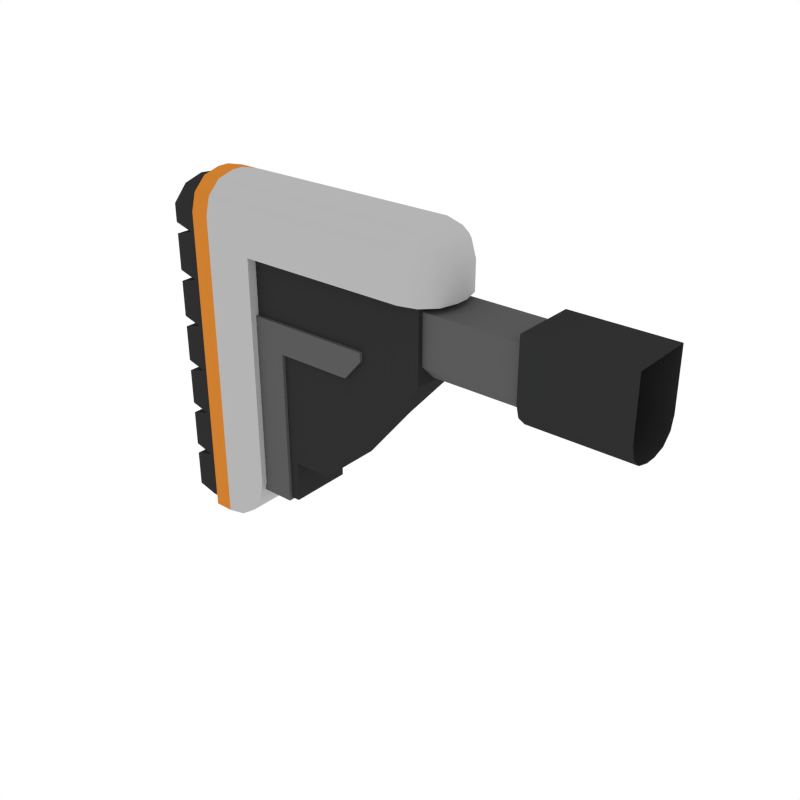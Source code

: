# Source: Stock_SMG_1.blend  (saved by Blender 2.79.0; exported with 4.5.12 LTS)
import bpy
from mathutils import Matrix  # noqa: F401  (used for matrix-valued properties, if any)

bpy.ops.wm.read_factory_settings(use_empty=True)
scene = bpy.context.scene
scene.name = 'Scene'

# ---- collections
col_collection_1 = bpy.data.collections.new('Collection 1'); scene.collection.children.link(col_collection_1)

# ---- materials (node trees are filled in below, after node groups)
mat_black = bpy.data.materials.new('Black')
mat_black.alpha_threshold = 0.0
mat_black.diffuse_color = (0.0291, 0.0291, 0.0291, 1.0)
mat_black.roughness = 0.5
mat_grey = bpy.data.materials.new('Grey')
mat_grey.alpha_threshold = 0.0
mat_grey.diffuse_color = (0.1025, 0.1025, 0.1025, 1.0)
mat_grey.roughness = 0.5
mat_white = bpy.data.materials.new('White')
mat_white.alpha_threshold = 0.0
mat_white.diffuse_color = (0.4575, 0.4575, 0.4575, 1.0)
mat_white.roughness = 0.5
mat_main = bpy.data.materials.new('Main')
mat_main.alpha_threshold = 0.0
mat_main.diffuse_color = (0.6152, 0.2113, 0.02862, 1.0)
mat_main.roughness = 0.5

# ---- node groups
ng_auto_smooth = bpy.data.node_groups.new('Auto Smooth', 'GeometryNodeTree')
_s = ng_auto_smooth.interface.new_socket(name='Geometry', in_out='OUTPUT', socket_type='NodeSocketGeometry')
_s = ng_auto_smooth.interface.new_socket(name='Geometry', in_out='INPUT', socket_type='NodeSocketGeometry')
_s = ng_auto_smooth.interface.new_socket(name='Angle', in_out='INPUT', socket_type='NodeSocketFloat')
_s.subtype = 'ANGLE'
_s.min_value = 0.0
_s.max_value = 3.142
ng_auto_smooth.is_modifier = True
_N = ng_auto_smooth.nodes; _L = ng_auto_smooth.links
n0 = _N.new('NodeGroupOutput'); n0.name = 'Group Output'; n0.location = (480, -100)
n1 = _N.new('NodeGroupInput'); n1.name = 'Group Input'; n1.location = (-420, -300)
n2 = _N.new('NodeGroupInput'); n2.name = 'Group Input.001'; n2.location = (-60, -100)
n3 = _N.new('GeometryNodeSetShadeSmooth'); n3.name = 'Set Shade Smooth'; n3.location = (120, -100)
n3.domain = 'EDGE'
n4 = _N.new('GeometryNodeSetShadeSmooth'); n4.name = 'Set Shade Smooth.001'; n4.location = (300, -100)
n5 = _N.new('GeometryNodeInputMeshEdgeAngle'); n5.name = 'Edge Angle'; n5.location = (-420, -220)
n6 = _N.new('GeometryNodeInputEdgeSmooth'); n6.name = 'Is Edge Smooth'; n6.location = (-60, -160)
n7 = _N.new('GeometryNodeInputShadeSmooth'); n7.name = 'Is Face Smooth'; n7.location = (-240, -340)
n8 = _N.new('FunctionNodeBooleanMath'); n8.name = 'Boolean Math'; n8.location = (-60, -220)
n9 = _N.new('FunctionNodeCompare'); n9.name = 'Compare'; n9.location = (-240, -180)
n9.operation = 'LESS_EQUAL'
_L.new(n5.outputs[0], n9.inputs[0])
_L.new(n4.outputs[0], n0.inputs[0])
_L.new(n1.outputs[1], n9.inputs[1])
_L.new(n9.outputs[0], n8.inputs[0])
_L.new(n7.outputs[0], n8.inputs[1])
_L.new(n2.outputs[0], n3.inputs[0])
_L.new(n6.outputs[0], n3.inputs[1])
_L.new(n3.outputs[0], n4.inputs[0])
_L.new(n8.outputs[0], n3.inputs[2])
n0.is_active_output = True

# ---- material node trees

# ---- world
world_world = bpy.data.worlds.new('World'); scene.world = world_world
world_world.color = (1.0, 1.0, 1.0)
world_world.use_sun_shadow = False
world_world.sun_shadow_jitter_overblur = 0.0
world_world.cycles.sampling_method = 'NONE'
world_world.cycles.sample_map_resolution = 256

# ---- meshes
me_cube_011 = bpy.data.meshes.new('Cube.011')
me_cube_011.from_pydata([(-0.5383, -0.0485, -0.2902), (-0.5383, -0.0485, 0.04739), (-0.4554, -0.0485, 0.04739), (-0.4554, -0.0485, -0.2301), (-0.5155, -0.0485, -0.2902), (-0.46, -0.0485, -0.2531), (-0.473, -0.0485, -0.2726), (-0.4925, -0.0485, -0.2857), (-0.4668, -0.03748, 0.06074), (-0.4668, -0.03748, -0.1888), (-0.3041, -0.03748, 0.06074), (-0.3608, -0.03748, -0.1888), (-0.4668, -0.03748, -0.1196), (-0.3041, -0.03748, -0.1196), (-0.2328, -0.03748, 0.06074), (-0.2328, -0.03748, -0.03922), (-0.4753, -0.04146, -0.02031), (-0.3053, -0.04146, -0.02031), (-0.4753, -0.04146, -0.05547), (-0.4176, -0.04146, -0.02031), (-0.4176, -0.04146, -0.05547), (-0.4753, -0.04146, -0.2408), (-0.4176, -0.04146, -0.2408), (-0.2499, -0.03135, 0.04009), (-0.03219, -0.03135, 0.04009), (-0.2499, -0.03135, -0.01764), (-0.2499, -0.01345, -0.03555), (-0.03219, -0.01345, -0.03555), (-0.03219, -0.03135, -0.01764), (-0.1177, -0.03748, 0.05209), (-0.1177, -0.03748, -0.01118), (0.002099, -0.03748, 0.05209), (0.002099, -0.03748, -0.01118), (-0.1177, -0.03748, -0.01831), (-0.1177, -0.006581, -0.0492), (-0.1177, -0.03334, -0.03376), (-0.1177, -0.02203, -0.04506), (0.002099, -0.006581, -0.0492), (0.002099, -0.03748, -0.01831), (0.002099, -0.02203, -0.04506), (0.002099, -0.03334, -0.03376), (-0.3267, -0.04146, -0.05547), (-0.3053, -0.04146, -0.03031), (-0.4071, -0.03748, -0.1888), (-0.4071, -0.03748, 0.06074), (-0.4071, -0.03748, -0.1196), (-0.4668, -0.03748, -0.2377), (-0.4071, -0.03748, -0.2377), (-0.5155, -0.0485, 0.04739), (-0.5383, -0.0485, 0.08135), (-0.5383, -0.007087, 0.1228), (-0.5383, -0.04295, 0.1021), (-0.5383, -0.02779, 0.1172), (-0.4554, -0.0485, 0.08135), (-0.4554, -0.007087, 0.1228), (-0.4554, -0.04295, 0.1021), (-0.4554, -0.02779, 0.1172), (-0.2094, -0.007087, 0.04739), (-0.2508, -0.0485, 0.04739), (-0.215, -0.02779, 0.04739), (-0.2301, -0.04295, 0.04739), (-0.2094, -0.007087, 0.08135), (-0.2508, -0.007087, 0.1228), (-0.2508, -0.0485, 0.08135), (-0.215, -0.007087, 0.102), (-0.215, -0.02777, 0.08135), (-0.2203, -0.02689, 0.1012), (-0.2508, -0.02777, 0.1172), (-0.2302, -0.007087, 0.1172), (-0.231, -0.02689, 0.1119), (-0.2302, -0.04297, 0.08135), (-0.2508, -0.04297, 0.102), (-0.231, -0.03759, 0.1012), (-0.5155, -0.007087, 0.1228), (-0.5155, -0.0485, 0.08135), (-0.5155, -0.02779, 0.1172), (-0.5155, -0.04295, 0.1021), (-0.5383, 0.0485, -0.2902), (-0.5383, 0.0485, 0.04739), (-0.4554, 0.0485, 0.04739), (-0.4554, 0.0485, -0.2301), (-0.5155, 0.0485, -0.2902), (-0.46, 0.0485, -0.2531), (-0.473, 0.0485, -0.2726), (-0.4925, 0.0485, -0.2857), (-0.5383, 9.688e-09, 0.1228), (-0.5383, 9.688e-09, -0.2902), (-0.4554, 9.688e-09, 0.1228), (-0.4554, 9.688e-09, 0.04739), (-0.5383, 9.688e-09, 0.04739), (-0.2094, 9.688e-09, 0.04739), (-0.5155, 9.688e-09, -0.2902), (-0.4925, 9.688e-09, -0.2857), (-0.473, 9.688e-09, -0.2726), (-0.46, 9.688e-09, -0.2531), (-0.4554, 9.688e-09, -0.2301), (-0.4668, 0.03748, 0.06074), (-0.4668, 0.03748, -0.1888), (-0.4668, 9.688e-09, 0.06074), (-0.4668, 9.688e-09, -0.1888), (-0.3041, 9.688e-09, 0.06074), (-0.3041, 0.03748, 0.06074), (-0.3608, 0.03748, -0.1888), (-0.3608, 9.688e-09, -0.1888), (-0.4668, 0.03748, -0.1196), (-0.4668, 9.688e-09, -0.1196), (-0.3041, 0.03748, -0.1196), (-0.3041, 9.688e-09, -0.1196), (-0.2328, 9.688e-09, 0.06074), (-0.2328, 0.03748, 0.06074), (-0.2328, 9.688e-09, -0.03922), (-0.2328, 0.03748, -0.03922), (-0.4753, 9.688e-09, -0.02031), (-0.4753, 0.04146, -0.02031), (-0.3053, 9.688e-09, -0.02031), (-0.3053, 0.04146, -0.02031), (-0.4753, 9.688e-09, -0.05547), (-0.4753, 0.04146, -0.05547), (-0.4071, 9.688e-09, 0.06074), (-0.4071, 9.688e-09, -0.1888), (-0.4176, 9.688e-09, -0.02031), (-0.4176, 0.04146, -0.02031), (-0.4176, 9.688e-09, -0.05547), (-0.4176, 0.04146, -0.05547), (-0.4753, 9.688e-09, -0.2408), (-0.4753, 0.04146, -0.2408), (-0.4176, 0.04146, -0.2408), (-0.4176, 9.688e-09, -0.2408), (-0.2499, 9.688e-09, 0.04009), (-0.2499, 0.03135, 0.04009), (-0.2499, 9.688e-09, -0.03555), (-0.03219, 9.688e-09, 0.04009), (-0.03219, 0.03135, 0.04009), (-0.03219, 9.688e-09, -0.03555), (-0.2499, 0.03135, -0.01764), (-0.2499, 0.01345, -0.03555), (-0.03219, 0.01345, -0.03555), (-0.03219, 0.03135, -0.01764), (-0.1177, 0.03748, 0.05209), (-0.1177, 9.688e-09, 0.05209), (-0.1177, 9.688e-09, -0.01118), (-0.1177, 0.03748, -0.01118), (0.002099, 0.03748, 0.05209), (0.002099, 9.688e-09, 0.05209), (0.002099, 0.03748, -0.01118), (-0.1177, 9.688e-09, -0.0492), (0.002099, 9.688e-09, -0.0492), (-0.1177, 0.03748, -0.01831), (-0.1177, 0.006581, -0.0492), (-0.1177, 0.03334, -0.03376), (-0.1177, 0.02203, -0.04506), (0.002099, 0.006581, -0.0492), (0.002099, 0.03748, -0.01831), (0.002099, 0.02203, -0.04506), (0.002099, 0.03334, -0.03376), (-0.3053, 9.688e-09, -0.03031), (-0.3267, 9.688e-09, -0.05547), (-0.3267, 0.04146, -0.05547), (-0.3053, 0.04146, -0.03031), (-0.4071, 0.03748, -0.1888), (-0.4071, 0.03748, 0.06074), (-0.4071, 0.03748, -0.1196), (-0.4668, 0.03748, -0.2377), (-0.4668, 9.688e-09, -0.2377), (-0.4071, 0.03748, -0.2377), (-0.4071, 9.688e-09, -0.2377), (-0.5155, 0.0485, 0.04739), (-0.5155, 9.688e-09, 0.1228), (-0.5383, 0.0485, 0.08135), (-0.5383, 0.007088, 0.1228), (-0.5383, 0.04295, 0.1021), (-0.5383, 0.02779, 0.1172), (-0.4554, 0.0485, 0.08135), (-0.4554, 0.007088, 0.1228), (-0.4554, 0.04295, 0.1021), (-0.4554, 0.02779, 0.1172), (-0.2094, 0.007088, 0.04739), (-0.2508, 0.0485, 0.04739), (-0.215, 0.02779, 0.04739), (-0.2301, 0.04295, 0.04739), (-0.2094, 0.007088, 0.08135), (-0.2508, 0.007088, 0.1228), (-0.2508, 0.0485, 0.08135), (-0.215, 0.007088, 0.102), (-0.215, 0.02777, 0.08135), (-0.2203, 0.02689, 0.1012), (-0.2508, 0.02777, 0.1172), (-0.2302, 0.007088, 0.1172), (-0.231, 0.02689, 0.1119), (-0.2302, 0.04297, 0.08135), (-0.2508, 0.04297, 0.102), (-0.231, 0.03759, 0.1012), (-0.2508, 9.688e-09, 0.1228), (-0.2094, 9.688e-09, 0.08135), (-0.2301, 9.688e-09, 0.1172), (-0.215, 9.688e-09, 0.1021), (-0.5155, 0.007088, 0.1228), (-0.5155, 0.0485, 0.08135), (-0.5155, 0.02779, 0.1172), (-0.5155, 0.04295, 0.1021), (-0.5143, -0.04091, -0.2851), (-0.5143, 0.04091, -0.2851), (-0.5527, -0.04091, -0.2851), (-0.5527, 0.04091, -0.2851), (-0.5143, -0.04091, -0.2287), (-0.5143, -0.04091, -0.1723), (-0.5143, -0.04091, -0.1159), (-0.5143, -0.04091, -0.05944), (-0.5143, -0.04091, -0.003015), (-0.5143, -0.04091, 0.05341), (-0.5143, 0.04091, 0.05341), (-0.5143, 0.04091, -0.003015), (-0.5143, 0.04091, -0.05944), (-0.5143, 0.04091, -0.1159), (-0.5143, 0.04091, -0.1723), (-0.5143, 0.04091, -0.2287), (-0.5527, -0.04091, -0.2287), (-0.5527, -0.04091, -0.1723), (-0.5527, -0.04091, -0.1159), (-0.5527, -0.04091, -0.05944), (-0.5527, -0.04091, -0.003015), (-0.5527, -0.04091, 0.05341), (-0.5527, 0.04091, 0.05341), (-0.5527, 0.04091, -0.003015), (-0.5527, 0.04091, -0.05944), (-0.5527, 0.04091, -0.1159), (-0.5527, 0.04091, -0.1723), (-0.5527, 0.04091, -0.2287), (-0.5761, -0.04091, -0.2785), (-0.5761, -0.04091, -0.2353), (-0.5761, 0.04091, -0.2353), (-0.5761, 0.04091, -0.2785), (-0.5761, -0.04091, -0.2221), (-0.5761, -0.04091, -0.1789), (-0.5761, 0.04091, -0.1789), (-0.5761, 0.04091, -0.2221), (-0.5761, -0.04091, -0.1657), (-0.5761, -0.04091, -0.1225), (-0.5761, 0.04091, -0.1225), (-0.5761, 0.04091, -0.1657), (-0.5761, -0.04091, -0.1093), (-0.5761, -0.04091, -0.06604), (-0.5761, 0.04091, -0.06604), (-0.5761, 0.04091, -0.1093), (-0.5761, -0.04091, -0.05284), (-0.5761, -0.04091, -0.009613), (-0.5761, 0.04091, -0.009613), (-0.5761, 0.04091, -0.05284), (-0.5761, -0.04091, 0.003583), (-0.5761, -0.04091, 0.04681), (-0.5761, 0.04091, 0.04681), (-0.5761, 0.04091, 0.003583), (-0.5761, -0.04091, 0.06001), (-0.5761, 0.04091, 0.06001), (-0.5143, -0.02364, 0.1074), (-0.5143, -0.04091, 0.08831), (-0.5143, 0.04091, 0.08831), (-0.5143, 0.02364, 0.1074), (-0.5527, -0.02364, 0.1074), (-0.5527, -0.04091, 0.08831), (-0.5527, 0.04091, 0.08831), (-0.5527, 0.02364, 0.1074), (-0.5761, -0.04091, 0.08171), (-0.5761, -0.02364, 0.1008), (-0.5761, 0.02364, 0.1008), (-0.5761, 0.04091, 0.08171), (-0.5143, 1.587e-08, 0.1142), (-0.5527, 1.793e-08, 0.1142), (-0.5761, 1.793e-08, 0.1076)], [], [(88, 2, 3, 95), (2, 58, 63, 53), (54, 62, 192, 87), (53, 74, 48, 2), (91, 92, 7, 4), (92, 93, 6, 7), (93, 94, 5, 6), (94, 95, 3, 5), (91, 4, 0, 86), (3, 2, 48, 4, 7, 6, 5), (88, 90, 57, 59, 60, 58, 2), (167, 73, 54, 87), (48, 74, 49, 1), (1, 89, 86, 0), (105, 99, 9, 12), (107, 13, 11, 103), (45, 13, 10, 44), (119, 103, 11, 43), (44, 10, 100, 118), (43, 11, 13, 45), (10, 14, 108, 100), (98, 105, 12, 8), (108, 14, 15, 110), (13, 15, 14, 10), (107, 110, 15, 13), (19, 17, 114, 120), (17, 19, 20, 41, 42), (16, 112, 116, 18), (19, 16, 18, 20), (20, 122, 156, 41), (9, 43, 45, 12), (18, 21, 22, 20), (16, 19, 120, 112), (21, 124, 127, 22), (20, 22, 127, 122), (116, 124, 21, 18), (130, 133, 27, 26), (128, 130, 26, 25, 23), (23, 24, 131, 128), (25, 26, 27, 28), (25, 28, 24, 23), (31, 29, 30, 32), (29, 139, 140, 30), (139, 29, 31, 143), (32, 30, 33, 38), (30, 140, 145, 34, 36, 35, 33), (33, 35, 40, 38), (35, 36, 39, 40), (36, 34, 37, 39), (145, 146, 37, 34), (155, 42, 41, 156), (114, 17, 42, 155), (8, 44, 118, 98), (43, 9, 46, 47), (12, 45, 44, 8), (163, 165, 47, 46), (9, 99, 163, 46), (119, 43, 47, 165), (4, 48, 1, 0), (85, 50, 73, 167), (61, 57, 90, 193), (61, 64, 66, 65), (64, 68, 69, 66), (62, 67, 69, 68), (67, 71, 72, 69), (63, 70, 72, 71), (70, 65, 66, 72), (66, 69, 72), (74, 53, 55, 76), (76, 55, 56, 75), (75, 56, 54, 73), (57, 61, 65, 59), (59, 65, 70, 60), (60, 70, 63, 58), (62, 54, 56, 67), (67, 56, 55, 71), (71, 55, 53, 63), (61, 193, 195, 64), (64, 195, 194, 68), (68, 194, 192, 62), (49, 74, 76, 51), (51, 76, 75, 52), (52, 75, 73, 50), (49, 51, 52, 50, 85, 89, 1), (88, 95, 80, 79), (79, 172, 182, 177), (173, 87, 192, 181), (172, 79, 166, 197), (91, 81, 84, 92), (92, 84, 83, 93), (93, 83, 82, 94), (94, 82, 80, 95), (91, 86, 77, 81), (80, 82, 83, 84, 81, 166, 79), (88, 79, 177, 179, 178, 176, 90), (167, 87, 173, 196), (166, 78, 168, 197), (78, 77, 86, 89), (105, 104, 97, 99), (107, 103, 102, 106), (161, 160, 101, 106), (119, 159, 102, 103), (160, 118, 100, 101), (159, 161, 106, 102), (101, 100, 108, 109), (98, 96, 104, 105), (108, 110, 111, 109), (106, 101, 109, 111), (107, 106, 111, 110), (121, 120, 114, 115), (115, 158, 157, 123, 121), (113, 117, 116, 112), (121, 123, 117, 113), (123, 157, 156, 122), (97, 104, 161, 159), (117, 123, 126, 125), (113, 112, 120, 121), (125, 126, 127, 124), (123, 122, 127, 126), (116, 117, 125, 124), (130, 135, 136, 133), (128, 129, 134, 135, 130), (129, 128, 131, 132), (134, 137, 136, 135), (134, 129, 132, 137), (142, 144, 141, 138), (138, 141, 140, 139), (139, 143, 142, 138), (144, 152, 147, 141), (141, 147, 149, 150, 148, 145, 140), (147, 152, 154, 149), (149, 154, 153, 150), (150, 153, 151, 148), (145, 148, 151, 146), (155, 156, 157, 158), (114, 155, 158, 115), (96, 98, 118, 160), (159, 164, 162, 97), (104, 96, 160, 161), (163, 162, 164, 165), (97, 162, 163, 99), (119, 165, 164, 159), (81, 77, 78, 166), (85, 167, 196, 169), (180, 193, 90, 176), (180, 184, 185, 183), (183, 185, 188, 187), (181, 187, 188, 186), (186, 188, 191, 190), (182, 190, 191, 189), (189, 191, 185, 184), (185, 191, 188), (197, 199, 174, 172), (199, 198, 175, 174), (198, 196, 173, 175), (176, 178, 184, 180), (178, 179, 189, 184), (179, 177, 182, 189), (181, 186, 175, 173), (186, 190, 174, 175), (190, 182, 172, 174), (180, 183, 195, 193), (183, 187, 194, 195), (187, 181, 192, 194), (168, 170, 199, 197), (170, 171, 198, 199), (171, 169, 196, 198), (168, 78, 89, 85, 169, 171, 170), (215, 201, 203, 227), (201, 200, 202, 203), (200, 204, 216, 202), (204, 205, 217, 216), (205, 206, 218, 217), (206, 207, 219, 218), (207, 208, 220, 219), (208, 209, 221, 220), (267, 266, 257, 261), (259, 262, 252, 221), (210, 211, 223, 222), (211, 212, 224, 223), (212, 213, 225, 224), (213, 214, 226, 225), (214, 215, 227, 226), (200, 201, 215, 204), (204, 215, 214, 205), (205, 214, 213, 206), (206, 213, 212, 207), (207, 212, 211, 208), (208, 211, 210, 209), (209, 255, 259, 221), (256, 210, 222, 260), (228, 229, 230, 231), (216, 229, 228, 202), (227, 230, 229, 216), (203, 231, 230, 227), (202, 228, 231, 203), (232, 233, 234, 235), (217, 233, 232, 216), (226, 234, 233, 217), (227, 235, 234, 226), (216, 232, 235, 227), (236, 237, 238, 239), (218, 237, 236, 217), (225, 238, 237, 218), (226, 239, 238, 225), (217, 236, 239, 226), (240, 241, 242, 243), (219, 241, 240, 218), (224, 242, 241, 219), (225, 243, 242, 224), (218, 240, 243, 225), (244, 245, 246, 247), (220, 245, 244, 219), (223, 246, 245, 220), (224, 247, 246, 223), (219, 244, 247, 224), (248, 249, 250, 251), (221, 249, 248, 220), (222, 250, 249, 221), (223, 251, 250, 222), (220, 248, 251, 223), (267, 268, 263, 258), (222, 253, 265, 260), (252, 262, 263, 268, 264, 265, 253), (221, 252, 253, 222), (254, 258, 259, 255), (256, 260, 261, 257), (258, 263, 262, 259), (260, 265, 264, 261), (209, 210, 256, 257, 266, 254, 255), (261, 264, 268, 267), (258, 254, 266, 267)])
me_cube_011.polygons.foreach_set('use_smooth', [1, 1, 1, 1, 1, 1, 1, 1, 1, 1, 1, 1, 1, 1, 1, 1, 1, 1, 1, 1, 1, 1, 1, 1, 1, 1, 1, 1, 1, 1, 1, 1, 1, 1, 1, 1, 1, 1, 1, 1, 1, 1, 1, 1, 1, 1, 1, 1, 1, 1, 1, 1, 1, 1, 1, 1, 1, 1, 1, 1, 1, 1, 1, 1, 1, 1, 1, 1, 1, 1, 1, 1, 1, 1, 1, 1, 1, 1, 1, 1, 1, 1, 1, 1, 1, 1, 1, 1, 1, 1, 1, 1, 1, 1, 1, 1, 1, 1, 1, 1, 1, 1, 1, 1, 1, 1, 1, 1, 1, 1, 1, 1, 1, 1, 1, 1, 1, 1, 1, 1, 1, 1, 1, 1, 1, 1, 1, 1, 1, 1, 1, 1, 1, 1, 1, 1, 1, 1, 1, 1, 1, 1, 1, 1, 1, 1, 1, 1, 1, 1, 1, 1, 1, 1, 1, 1, 1, 1, 1, 1, 1, 1, 1, 1, 1, 1, 1, 1, 0, 0, 0, 0, 0, 0, 0, 0, 0, 0, 0, 0, 0, 0, 0, 0, 0, 0, 0, 0, 0, 0, 0, 0, 0, 0, 0, 0, 0, 0, 0, 0, 0, 0, 0, 0, 0, 0, 0, 0, 0, 0, 0, 0, 0, 0, 0, 0, 0, 0, 0, 0, 0, 0, 0, 0, 0, 0, 0, 0, 0, 0, 0, 0])
me_cube_011.polygons.foreach_set('material_index', [2, 2, 2, 2, 2, 2, 2, 2, 3, 2, 2, 2, 3, 3, 0, 0, 0, 0, 0, 0, 0, 0, 0, 0, 0, 1, 1, 1, 1, 1, 0, 1, 1, 1, 1, 1, 1, 1, 1, 1, 1, 0, 0, 0, 0, 0, 0, 0, 0, 0, 1, 1, 0, 0, 0, 0, 0, 0, 3, 3, 2, 2, 2, 2, 2, 2, 2, 2, 2, 2, 2, 2, 2, 2, 2, 2, 2, 2, 2, 2, 3, 3, 3, 3, 2, 2, 2, 2, 2, 2, 2, 2, 3, 2, 2, 2, 3, 3, 0, 0, 0, 0, 0, 0, 0, 0, 0, 0, 0, 1, 1, 1, 1, 1, 0, 1, 1, 1, 1, 1, 1, 1, 1, 1, 1, 0, 0, 0, 0, 0, 0, 0, 0, 0, 1, 1, 0, 0, 0, 0, 0, 0, 3, 3, 2, 2, 2, 2, 2, 2, 2, 2, 2, 2, 2, 2, 2, 2, 2, 2, 2, 2, 2, 2, 3, 3, 3, 3, 0, 0, 0, 0, 0, 0, 0, 0, 0, 0, 0, 0, 0, 0, 0, 0, 0, 0, 0, 0, 0, 0, 0, 0, 0, 0, 0, 0, 0, 0, 0, 0, 0, 0, 0, 0, 0, 0, 0, 0, 0, 0, 0, 0, 0, 0, 0, 0, 0, 0, 0, 0, 0, 0, 0, 0, 0, 0, 0, 0, 0, 0, 0, 0])
me_cube_011.materials.append(mat_black)
me_cube_011.materials.append(mat_grey)
me_cube_011.materials.append(mat_white)
me_cube_011.materials.append(mat_main)
me_cube_011.use_remesh_preserve_volume = False
me_cube_011.use_remesh_preserve_attributes = False
me_cube_011.use_mirror_vertex_groups = False
me_cube_011.update()

# ---- objects
ob_stock_smg_1 = bpy.data.objects.new('Stock_SMG_1', me_cube_011)

# ---- transforms, parenting, visibility, modifiers, constraints
ob_stock_smg_1.location = (0.0, 0.0, 0.0)
ob_stock_smg_1.lineart.crease_threshold = 0.0
_m = ob_stock_smg_1.modifiers.new('Auto Smooth', 'NODES')
_m.node_group = ng_auto_smooth
_gi = [s.identifier for s in ng_auto_smooth.interface.items_tree if s.item_type == 'SOCKET' and s.in_out == 'INPUT']
_m[_gi[1]] = 0.5568  # Angle

# ---- collection membership
col_collection_1.objects.link(ob_stock_smg_1)

# ---- scene / render settings (as saved in the file)
scene.frame_start = 1; scene.frame_end = 250; scene.frame_set(0)
scene.render.engine = 'CYCLES'
scene.render.resolution_x = 1000
scene.render.resolution_y = 1000
scene.render.dither_intensity = 0.0
scene.cycles.samples = 200
scene.cycles.sampling_pattern = 'TABULATED_SOBOL'
scene.cycles.light_sampling_threshold = 0.0
scene.cycles.use_adaptive_sampling = False
scene.cycles.use_light_tree = False
scene.cycles.caustics_reflective = False
scene.cycles.caustics_refractive = False
scene.cycles.blur_glossy = 0.0
scene.cycles.max_bounces = 2
scene.cycles.pixel_filter_type = 'GAUSSIAN'
scene.cycles.sample_clamp_indirect = 0.0
scene.view_settings.view_transform = 'Standard'
bpy.context.view_layer.update()

# ---- added for rendering (the .blend has no active camera): camera
cam_auto = bpy.data.cameras.new('AutoCamera')
cam_auto.lens = 50.0
cam_auto.sensor_width = 36.0
cam_auto.clip_end = 1000.0
ob_auto_camera = bpy.data.objects.new('AutoCamera', cam_auto)
scene.collection.objects.link(ob_auto_camera)
ob_auto_camera.location = (0.376512, -0.796195, 0.447059)
ob_auto_camera.rotation_euler = (1.09748, -7.21219e-08, 0.694738)
scene.camera = ob_auto_camera
bpy.context.view_layer.update()
